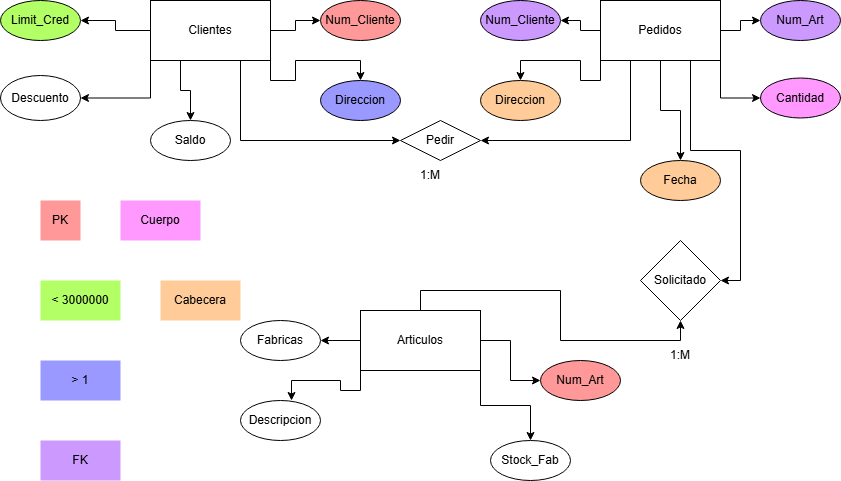

The diagram above was exported from draw.io. Its source (the exported page's mxGraphModel, read from the mxfile embedded in the PNG):
<mxGraphModel dx="1681" dy="473" grid="1" gridSize="10" guides="1" tooltips="1" connect="1" arrows="1" fold="1" page="1" pageScale="1" pageWidth="827" pageHeight="1169" math="0" shadow="0">
  <root>
    <mxCell id="0" />
    <mxCell id="1" parent="0" />
    <mxCell id="AaJra1HAYFTL2Y9KbaUA-23" edge="1" parent="1" source="AaJra1HAYFTL2Y9KbaUA-1" style="edgeStyle=orthogonalEdgeStyle;rounded=0;orthogonalLoop=1;jettySize=auto;html=1;exitX=0;exitY=0.5;exitDx=0;exitDy=0;entryX=1;entryY=0.5;entryDx=0;entryDy=0;" target="AaJra1HAYFTL2Y9KbaUA-11">
      <mxGeometry relative="1" as="geometry" />
    </mxCell>
    <mxCell id="AaJra1HAYFTL2Y9KbaUA-24" edge="1" parent="1" source="AaJra1HAYFTL2Y9KbaUA-1" style="edgeStyle=orthogonalEdgeStyle;rounded=0;orthogonalLoop=1;jettySize=auto;html=1;exitX=0;exitY=1;exitDx=0;exitDy=0;entryX=1;entryY=0.5;entryDx=0;entryDy=0;" target="AaJra1HAYFTL2Y9KbaUA-12">
      <mxGeometry relative="1" as="geometry" />
    </mxCell>
    <mxCell id="AaJra1HAYFTL2Y9KbaUA-25" edge="1" parent="1" source="AaJra1HAYFTL2Y9KbaUA-1" style="edgeStyle=orthogonalEdgeStyle;rounded=0;orthogonalLoop=1;jettySize=auto;html=1;exitX=0.25;exitY=1;exitDx=0;exitDy=0;entryX=0.5;entryY=0;entryDx=0;entryDy=0;" target="AaJra1HAYFTL2Y9KbaUA-10">
      <mxGeometry relative="1" as="geometry" />
    </mxCell>
    <mxCell id="AaJra1HAYFTL2Y9KbaUA-26" edge="1" parent="1" source="AaJra1HAYFTL2Y9KbaUA-1" style="edgeStyle=orthogonalEdgeStyle;rounded=0;orthogonalLoop=1;jettySize=auto;html=1;exitX=1;exitY=0.5;exitDx=0;exitDy=0;entryX=0;entryY=0.5;entryDx=0;entryDy=0;" target="AaJra1HAYFTL2Y9KbaUA-8">
      <mxGeometry relative="1" as="geometry" />
    </mxCell>
    <mxCell id="AaJra1HAYFTL2Y9KbaUA-27" edge="1" parent="1" source="AaJra1HAYFTL2Y9KbaUA-1" style="edgeStyle=orthogonalEdgeStyle;rounded=0;orthogonalLoop=1;jettySize=auto;html=1;exitX=1;exitY=1;exitDx=0;exitDy=0;entryX=0.5;entryY=0;entryDx=0;entryDy=0;" target="AaJra1HAYFTL2Y9KbaUA-9">
      <mxGeometry relative="1" as="geometry" />
    </mxCell>
    <mxCell id="AaJra1HAYFTL2Y9KbaUA-39" edge="1" parent="1" source="AaJra1HAYFTL2Y9KbaUA-1" style="edgeStyle=orthogonalEdgeStyle;rounded=0;orthogonalLoop=1;jettySize=auto;html=1;exitX=0.75;exitY=1;exitDx=0;exitDy=0;entryX=0;entryY=0.5;entryDx=0;entryDy=0;" target="AaJra1HAYFTL2Y9KbaUA-38">
      <mxGeometry relative="1" as="geometry" />
    </mxCell>
    <mxCell id="AaJra1HAYFTL2Y9KbaUA-1" parent="1" style="rounded=0;whiteSpace=wrap;html=1;" value="Clientes" vertex="1">
      <mxGeometry height="60" width="120" x="70" y="40" as="geometry" />
    </mxCell>
    <mxCell id="AaJra1HAYFTL2Y9KbaUA-32" edge="1" parent="1" source="AaJra1HAYFTL2Y9KbaUA-2" style="edgeStyle=orthogonalEdgeStyle;rounded=0;orthogonalLoop=1;jettySize=auto;html=1;exitX=0;exitY=0.5;exitDx=0;exitDy=0;entryX=1;entryY=0.5;entryDx=0;entryDy=0;" target="AaJra1HAYFTL2Y9KbaUA-13">
      <mxGeometry relative="1" as="geometry" />
    </mxCell>
    <mxCell id="AaJra1HAYFTL2Y9KbaUA-33" edge="1" parent="1" source="AaJra1HAYFTL2Y9KbaUA-2" style="edgeStyle=orthogonalEdgeStyle;rounded=0;orthogonalLoop=1;jettySize=auto;html=1;exitX=0;exitY=1;exitDx=0;exitDy=0;entryX=0.5;entryY=0;entryDx=0;entryDy=0;" target="AaJra1HAYFTL2Y9KbaUA-15">
      <mxGeometry relative="1" as="geometry" />
    </mxCell>
    <mxCell id="AaJra1HAYFTL2Y9KbaUA-34" edge="1" parent="1" source="AaJra1HAYFTL2Y9KbaUA-2" style="edgeStyle=orthogonalEdgeStyle;rounded=0;orthogonalLoop=1;jettySize=auto;html=1;exitX=0.5;exitY=1;exitDx=0;exitDy=0;entryX=0.5;entryY=0;entryDx=0;entryDy=0;" target="AaJra1HAYFTL2Y9KbaUA-14">
      <mxGeometry relative="1" as="geometry" />
    </mxCell>
    <mxCell id="AaJra1HAYFTL2Y9KbaUA-35" edge="1" parent="1" source="AaJra1HAYFTL2Y9KbaUA-2" style="edgeStyle=orthogonalEdgeStyle;rounded=0;orthogonalLoop=1;jettySize=auto;html=1;exitX=1;exitY=0.5;exitDx=0;exitDy=0;entryX=0;entryY=0.5;entryDx=0;entryDy=0;" target="AaJra1HAYFTL2Y9KbaUA-17">
      <mxGeometry relative="1" as="geometry" />
    </mxCell>
    <mxCell id="AaJra1HAYFTL2Y9KbaUA-36" edge="1" parent="1" source="AaJra1HAYFTL2Y9KbaUA-2" style="edgeStyle=orthogonalEdgeStyle;rounded=0;orthogonalLoop=1;jettySize=auto;html=1;exitX=1;exitY=1;exitDx=0;exitDy=0;entryX=0;entryY=0.5;entryDx=0;entryDy=0;" target="AaJra1HAYFTL2Y9KbaUA-16">
      <mxGeometry relative="1" as="geometry" />
    </mxCell>
    <mxCell id="AaJra1HAYFTL2Y9KbaUA-40" edge="1" parent="1" source="AaJra1HAYFTL2Y9KbaUA-2" style="edgeStyle=orthogonalEdgeStyle;rounded=0;orthogonalLoop=1;jettySize=auto;html=1;exitX=0.25;exitY=1;exitDx=0;exitDy=0;entryX=1;entryY=0.5;entryDx=0;entryDy=0;" target="AaJra1HAYFTL2Y9KbaUA-38">
      <mxGeometry relative="1" as="geometry" />
    </mxCell>
    <mxCell id="AaJra1HAYFTL2Y9KbaUA-43" edge="1" parent="1" source="AaJra1HAYFTL2Y9KbaUA-2" style="edgeStyle=orthogonalEdgeStyle;rounded=0;orthogonalLoop=1;jettySize=auto;html=1;exitX=0.75;exitY=1;exitDx=0;exitDy=0;entryX=1;entryY=0.5;entryDx=0;entryDy=0;" target="AaJra1HAYFTL2Y9KbaUA-42">
      <mxGeometry relative="1" as="geometry" />
    </mxCell>
    <mxCell id="AaJra1HAYFTL2Y9KbaUA-2" parent="1" style="whiteSpace=wrap;html=1;" value="Pedidos" vertex="1">
      <mxGeometry height="60" width="120" x="520" y="40" as="geometry" />
    </mxCell>
    <mxCell id="AaJra1HAYFTL2Y9KbaUA-28" edge="1" parent="1" source="AaJra1HAYFTL2Y9KbaUA-3" style="edgeStyle=orthogonalEdgeStyle;rounded=0;orthogonalLoop=1;jettySize=auto;html=1;exitX=0;exitY=0.5;exitDx=0;exitDy=0;entryX=1;entryY=0.5;entryDx=0;entryDy=0;" target="AaJra1HAYFTL2Y9KbaUA-5">
      <mxGeometry relative="1" as="geometry" />
    </mxCell>
    <mxCell id="AaJra1HAYFTL2Y9KbaUA-30" edge="1" parent="1" source="AaJra1HAYFTL2Y9KbaUA-3" style="edgeStyle=orthogonalEdgeStyle;rounded=0;orthogonalLoop=1;jettySize=auto;html=1;exitX=1;exitY=1;exitDx=0;exitDy=0;entryX=0.5;entryY=0;entryDx=0;entryDy=0;" target="AaJra1HAYFTL2Y9KbaUA-6">
      <mxGeometry relative="1" as="geometry" />
    </mxCell>
    <mxCell id="AaJra1HAYFTL2Y9KbaUA-31" edge="1" parent="1" source="AaJra1HAYFTL2Y9KbaUA-3" style="edgeStyle=orthogonalEdgeStyle;rounded=0;orthogonalLoop=1;jettySize=auto;html=1;exitX=1;exitY=0.5;exitDx=0;exitDy=0;entryX=0;entryY=0.5;entryDx=0;entryDy=0;" target="AaJra1HAYFTL2Y9KbaUA-4">
      <mxGeometry relative="1" as="geometry" />
    </mxCell>
    <mxCell id="AaJra1HAYFTL2Y9KbaUA-44" edge="1" parent="1" source="AaJra1HAYFTL2Y9KbaUA-3" style="edgeStyle=orthogonalEdgeStyle;rounded=0;orthogonalLoop=1;jettySize=auto;html=1;exitX=0.5;exitY=0;exitDx=0;exitDy=0;entryX=0.5;entryY=1;entryDx=0;entryDy=0;" target="AaJra1HAYFTL2Y9KbaUA-42">
      <mxGeometry relative="1" as="geometry" />
    </mxCell>
    <mxCell id="AaJra1HAYFTL2Y9KbaUA-3" parent="1" style="whiteSpace=wrap;html=1;" value="Articulos" vertex="1">
      <mxGeometry height="60" width="120" x="280" y="350" as="geometry" />
    </mxCell>
    <mxCell id="AaJra1HAYFTL2Y9KbaUA-4" parent="1" style="ellipse;whiteSpace=wrap;html=1;fillColor=#FF9999;" value="Num_Art" vertex="1">
      <mxGeometry height="40" width="80" x="460" y="400" as="geometry" />
    </mxCell>
    <mxCell id="AaJra1HAYFTL2Y9KbaUA-5" parent="1" style="ellipse;whiteSpace=wrap;html=1;" value="Fabricas" vertex="1">
      <mxGeometry height="40" width="80" x="160" y="360" as="geometry" />
    </mxCell>
    <mxCell id="AaJra1HAYFTL2Y9KbaUA-6" parent="1" style="ellipse;whiteSpace=wrap;html=1;" value="Stock_Fab" vertex="1">
      <mxGeometry height="40" width="80" x="410" y="480" as="geometry" />
    </mxCell>
    <mxCell id="AaJra1HAYFTL2Y9KbaUA-7" parent="1" style="ellipse;whiteSpace=wrap;html=1;" value="Descripcion" vertex="1">
      <mxGeometry height="40" width="80" x="160" y="440" as="geometry" />
    </mxCell>
    <mxCell id="AaJra1HAYFTL2Y9KbaUA-8" parent="1" style="ellipse;whiteSpace=wrap;html=1;fillColor=#FF9999;" value="Num_Cliente" vertex="1">
      <mxGeometry height="40" width="80" x="240" y="40" as="geometry" />
    </mxCell>
    <mxCell id="AaJra1HAYFTL2Y9KbaUA-9" parent="1" style="ellipse;whiteSpace=wrap;html=1;fillColor=#9999FF;" value="Direccion" vertex="1">
      <mxGeometry height="40" width="80" x="240" y="120" as="geometry" />
    </mxCell>
    <mxCell id="AaJra1HAYFTL2Y9KbaUA-10" parent="1" style="ellipse;whiteSpace=wrap;html=1;" value="Saldo" vertex="1">
      <mxGeometry height="40" width="80" x="70" y="160" as="geometry" />
    </mxCell>
    <mxCell id="AaJra1HAYFTL2Y9KbaUA-11" parent="1" style="ellipse;whiteSpace=wrap;html=1;fillColor=#B3FF66;" value="Limit_Cred" vertex="1">
      <mxGeometry height="40" width="80" x="-80" y="40" as="geometry" />
    </mxCell>
    <mxCell id="AaJra1HAYFTL2Y9KbaUA-12" parent="1" style="ellipse;whiteSpace=wrap;html=1;" value="Descuento" vertex="1">
      <mxGeometry height="45" width="80" x="-80" y="115" as="geometry" />
    </mxCell>
    <mxCell id="AaJra1HAYFTL2Y9KbaUA-13" parent="1" style="ellipse;whiteSpace=wrap;html=1;fillColor=#CC99FF;" value="Num_Cliente" vertex="1">
      <mxGeometry height="40" width="80" x="400" y="40" as="geometry" />
    </mxCell>
    <mxCell id="AaJra1HAYFTL2Y9KbaUA-14" parent="1" style="ellipse;whiteSpace=wrap;html=1;fillColor=#FFCC99;" value="Fecha" vertex="1">
      <mxGeometry height="40" width="80" x="560" y="200" as="geometry" />
    </mxCell>
    <mxCell id="AaJra1HAYFTL2Y9KbaUA-15" parent="1" style="ellipse;whiteSpace=wrap;html=1;fillColor=#FFCC99;" value="Direccion" vertex="1">
      <mxGeometry height="40" width="80" x="400" y="120" as="geometry" />
    </mxCell>
    <mxCell id="AaJra1HAYFTL2Y9KbaUA-16" parent="1" style="ellipse;whiteSpace=wrap;html=1;fillColor=#FF99FF;" value="Cantidad" vertex="1">
      <mxGeometry height="40" width="80" x="680" y="117.5" as="geometry" />
    </mxCell>
    <mxCell id="AaJra1HAYFTL2Y9KbaUA-17" parent="1" style="ellipse;whiteSpace=wrap;html=1;fillColor=#CC99FF;" value="Num_Art" vertex="1">
      <mxGeometry height="40" width="80" x="680" y="40" as="geometry" />
    </mxCell>
    <mxCell id="AaJra1HAYFTL2Y9KbaUA-18" parent="1" style="text;html=1;whiteSpace=wrap;strokeColor=none;fillColor=#FF9999;align=center;verticalAlign=middle;rounded=0;" value="PK" vertex="1">
      <mxGeometry height="40" width="40" x="-40" y="240" as="geometry" />
    </mxCell>
    <mxCell id="AaJra1HAYFTL2Y9KbaUA-19" parent="1" style="text;html=1;whiteSpace=wrap;strokeColor=none;fillColor=#B3FF66;align=center;verticalAlign=middle;rounded=0;" value="&amp;lt; 3000000" vertex="1">
      <mxGeometry height="40" width="80" x="-40" y="320" as="geometry" />
    </mxCell>
    <mxCell id="AaJra1HAYFTL2Y9KbaUA-20" parent="1" style="text;html=1;whiteSpace=wrap;strokeColor=none;fillColor=#9999FF;align=center;verticalAlign=middle;rounded=0;" value="&amp;gt; 1" vertex="1">
      <mxGeometry height="40" width="80" x="-40" y="400" as="geometry" />
    </mxCell>
    <mxCell id="AaJra1HAYFTL2Y9KbaUA-21" parent="1" style="text;html=1;whiteSpace=wrap;strokeColor=none;fillColor=#FFCC99;align=center;verticalAlign=middle;rounded=0;" value="Cabecera" vertex="1">
      <mxGeometry height="40" width="80" x="80" y="320" as="geometry" />
    </mxCell>
    <mxCell id="AaJra1HAYFTL2Y9KbaUA-22" parent="1" style="text;html=1;whiteSpace=wrap;strokeColor=none;fillColor=#FF99FF;align=center;verticalAlign=middle;rounded=0;" value="Cuerpo" vertex="1">
      <mxGeometry height="40" width="80" x="40" y="240" as="geometry" />
    </mxCell>
    <mxCell id="AaJra1HAYFTL2Y9KbaUA-29" edge="1" parent="1" source="AaJra1HAYFTL2Y9KbaUA-3" style="edgeStyle=orthogonalEdgeStyle;rounded=0;orthogonalLoop=1;jettySize=auto;html=1;exitX=0;exitY=1;exitDx=0;exitDy=0;entryX=0.638;entryY=0;entryDx=0;entryDy=0;entryPerimeter=0;" target="AaJra1HAYFTL2Y9KbaUA-7">
      <mxGeometry relative="1" as="geometry" />
    </mxCell>
    <mxCell id="AaJra1HAYFTL2Y9KbaUA-37" parent="1" style="text;html=1;whiteSpace=wrap;strokeColor=none;fillColor=#CC99FF;align=center;verticalAlign=middle;rounded=0;" value="FK" vertex="1">
      <mxGeometry height="40" width="80" x="-40" y="480" as="geometry" />
    </mxCell>
    <mxCell id="AaJra1HAYFTL2Y9KbaUA-38" parent="1" style="rhombus;whiteSpace=wrap;html=1;" value="Pedir" vertex="1">
      <mxGeometry height="40" width="80" x="320" y="160" as="geometry" />
    </mxCell>
    <mxCell id="AaJra1HAYFTL2Y9KbaUA-41" parent="1" style="text;html=1;whiteSpace=wrap;strokeColor=none;fillColor=none;align=center;verticalAlign=middle;rounded=0;" value="1:M" vertex="1">
      <mxGeometry height="30" width="60" x="320" y="200" as="geometry" />
    </mxCell>
    <mxCell id="AaJra1HAYFTL2Y9KbaUA-42" parent="1" style="rhombus;whiteSpace=wrap;html=1;" value="Solicitado" vertex="1">
      <mxGeometry height="80" width="80" x="560" y="280" as="geometry" />
    </mxCell>
    <mxCell id="AaJra1HAYFTL2Y9KbaUA-45" parent="1" style="text;html=1;whiteSpace=wrap;strokeColor=none;fillColor=none;align=center;verticalAlign=middle;rounded=0;" value="1:M" vertex="1">
      <mxGeometry height="30" width="60" x="570" y="380" as="geometry" />
    </mxCell>
  </root>
</mxGraphModel>